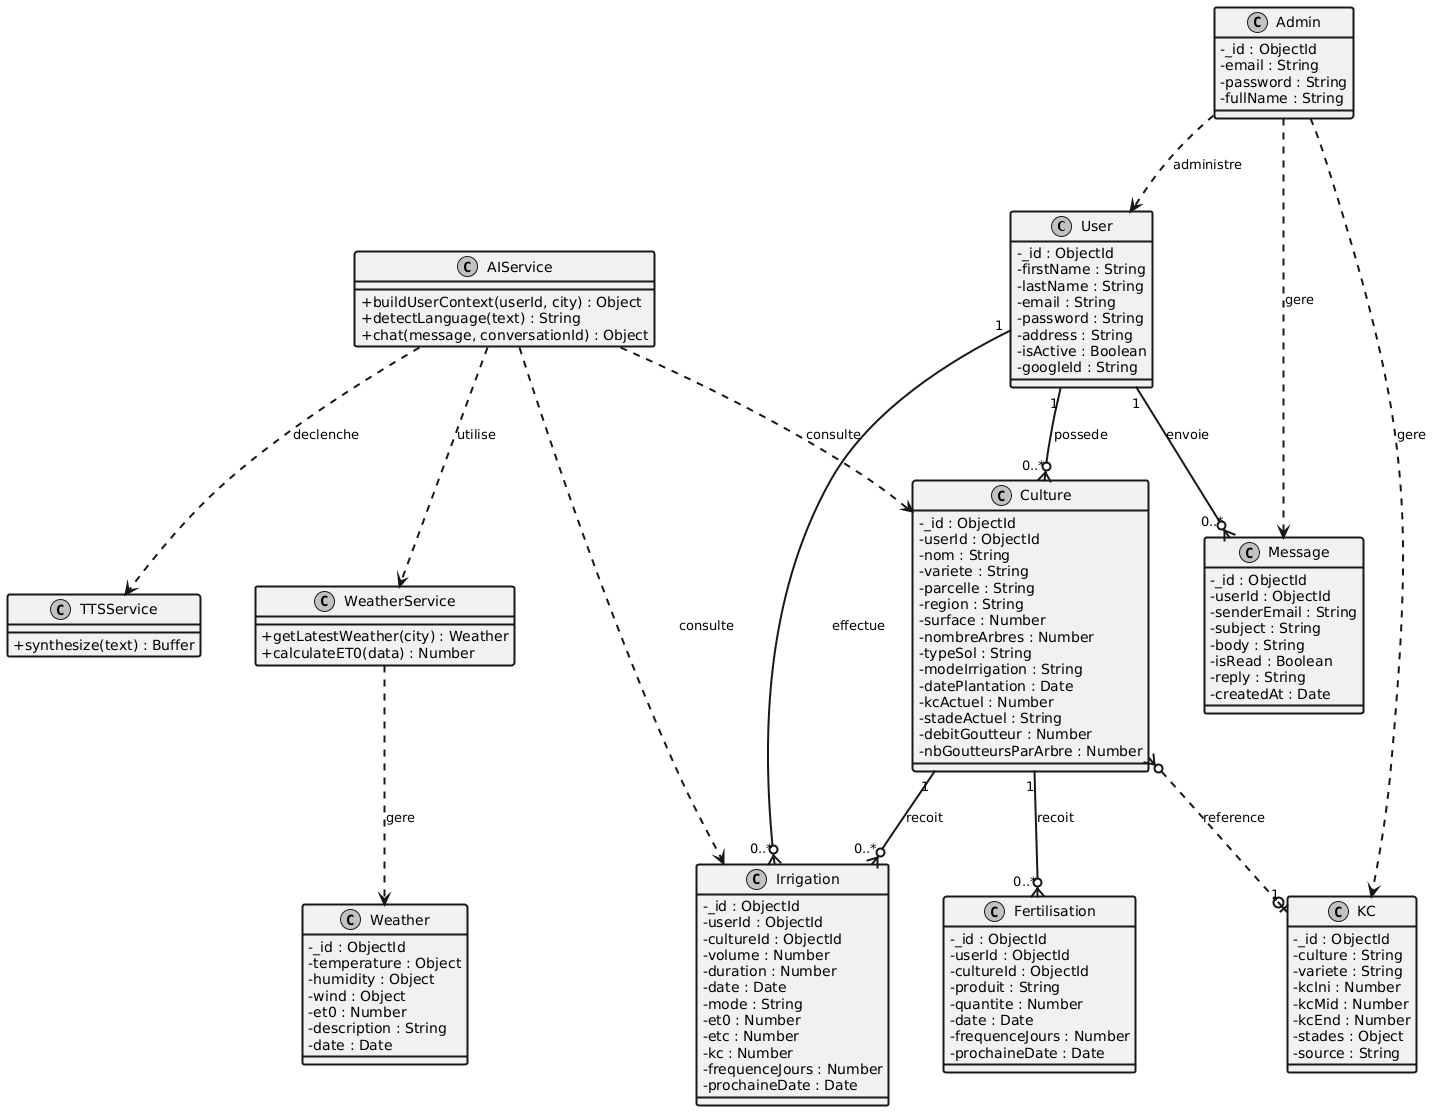

The diagram above was rendered by PlantUML. Its source (embedded in the PNG):
@startuml
skinparam classAttributeIconSize 0
skinparam monochrome true
skinparam shadowing false
skinparam defaultFontSize 14
skinparam ArrowFontSize 13
skinparam ArrowThickness 2
skinparam classBorderThickness 2
skinparam nodesep 55
skinparam ranksep 75

class User {
  - _id : ObjectId
  - firstName : String
  - lastName : String
  - email : String
  - password : String
  - address : String
  - isActive : Boolean
  - googleId : String
}

class Admin {
  - _id : ObjectId
  - email : String
  - password : String
  - fullName : String
}

class Culture {
  - _id : ObjectId
  - userId : ObjectId
  - nom : String
  - variete : String
  - parcelle : String
  - region : String
  - surface : Number
  - nombreArbres : Number
  - typeSol : String
  - modeIrrigation : String
  - datePlantation : Date
  - kcActuel : Number
  - stadeActuel : String
  - debitGoutteur : Number
  - nbGoutteursParArbre : Number
}

class Irrigation {
  - _id : ObjectId
  - userId : ObjectId
  - cultureId : ObjectId
  - volume : Number
  - duration : Number
  - date : Date
  - mode : String
  - et0 : Number
  - etc : Number
  - kc : Number
  - frequenceJours : Number
  - prochaineDate : Date
}

class Fertilisation {
  - _id : ObjectId
  - userId : ObjectId
  - cultureId : ObjectId
  - produit : String
  - quantite : Number
  - date : Date
  - frequenceJours : Number
  - prochaineDate : Date
}

class KC {
  - _id : ObjectId
  - culture : String
  - variete : String
  - kcIni : Number
  - kcMid : Number
  - kcEnd : Number
  - stades : Object
  - source : String
}

class Weather {
  - _id : ObjectId
  - temperature : Object
  - humidity : Object
  - wind : Object
  - et0 : Number
  - description : String
  - date : Date
}

class Message {
  - _id : ObjectId
  - userId : ObjectId
  - senderEmail : String
  - subject : String
  - body : String
  - isRead : Boolean
  - reply : String
  - createdAt : Date
}

class WeatherService {
  + getLatestWeather(city) : Weather
  + calculateET0(data) : Number
}

class AIService {
  + buildUserContext(userId, city) : Object
  + detectLanguage(text) : String
  + chat(message, conversationId) : Object
}

class TTSService {
  + synthesize(text) : Buffer
}

User "1" --o{ "0..*" Culture : possede
User "1" --o{ "0..*" Irrigation : effectue
User "1" --o{ "0..*" Message : envoie
Culture "1" --o{ "0..*" Irrigation : recoit
Culture "1" --o{ "0..*" Fertilisation : recoit
Culture }o..o| "1" KC : reference

WeatherService ..> Weather : gere
AIService ..> WeatherService : utilise
AIService ..> Culture : consulte
AIService ..> Irrigation : consulte
AIService ..> TTSService : declenche

Admin ..> User : administre
Admin ..> KC : gere
Admin ..> Message : gere
@enduml